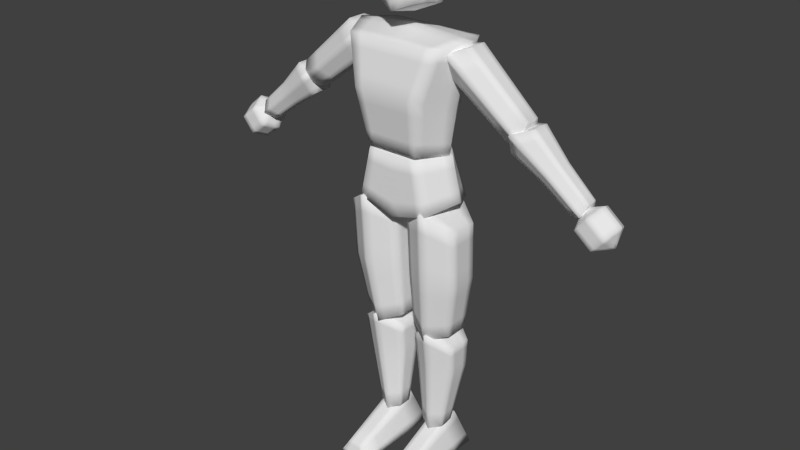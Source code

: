 # Source: testgastje.blend  (saved by Blender 2.75.0; exported with 4.5.12 LTS)
import bpy
from mathutils import Matrix  # noqa: F401  (used for matrix-valued properties, if any)

bpy.ops.wm.read_factory_settings(use_empty=True)
scene = bpy.context.scene
scene.name = 'Scene'

# ---- collections
col_collection_1 = bpy.data.collections.new('Collection 1'); scene.collection.children.link(col_collection_1)

# ---- materials (node trees are filled in below, after node groups)
mat_material = bpy.data.materials.new('Material')
mat_material.alpha_threshold = 0.0
mat_material.use_transparent_shadow = False
mat_material.roughness = 0.5
mat_material.line_color = (0.0, 0.0, 0.0, 1.0)

# ---- material node trees

# ---- world
world_world = bpy.data.worlds.new('World'); scene.world = world_world
world_world.color = (0.05088, 0.05088, 0.05088)
world_world.use_sun_shadow = False
world_world.sun_shadow_jitter_overblur = 0.0
world_world.cycles.sampling_method = 'MANUAL'
world_world.cycles.sample_map_resolution = 256

# ---- meshes
me_cube = bpy.data.meshes.new('Cube')
me_cube.from_pydata([(0.353, 0.2914, 4.584), (0.353, -0.4272, 4.584), (0.6289, 0.4272, 5.94), (0.6289, -0.4272, 5.94), (0.549, -2.98e-08, 4.528), (0.8262, -2.682e-07, 5.996), (0.351, 0.2976, 6.539), (0.351, -0.2976, 6.436), (0.351, 0.2976, 7.031), (0.351, -0.2784, 7.031), (0.3914, 0.3284, 6.733), (0.3914, -0.3284, 6.733), (0.3914, 0.0, 6.374), (0.3914, 0.0, 7.092), (0.4556, 0.0, 6.733), (0.4429, 0.3706, 5.179), (0.4429, -0.5652, 5.332), (0.6395, -1.49e-07, 5.179), (0.5993, -0.1378, 5.61), (1.441, -0.1107, 4.977), (0.6396, -0.2756, 5.886), (1.623, -0.2213, 5.076), (0.9028, -0.1378, 5.978), (1.685, -0.1107, 5.273), (0.9028, 0.1378, 5.978), (1.685, 0.1107, 5.273), (0.6396, 0.2756, 5.886), (1.623, 0.2213, 5.076), (0.5993, 0.1378, 5.61), (1.441, 0.1107, 4.977), (1.512, -0.1303, 4.874), (2.339, -0.08047, 4.305), (1.55, -0.2606, 5.135), (2.471, -0.1609, 4.376), (1.799, -0.1303, 5.223), (2.516, -0.08047, 4.52), (1.799, 0.1303, 5.223), (2.516, 0.08047, 4.52), (1.55, 0.2606, 5.135), (2.471, 0.1609, 4.376), (1.512, 0.1303, 4.874), (2.339, 0.08047, 4.305), (0.0906, -0.2411, 3.67), (0.09771, -0.105, 2.087), (0.4576, -0.4603, 3.872), (0.3808, -0.2636, 1.96), (0.8072, -0.2394, 3.641), (0.6731, -0.1036, 2.064), (0.8072, 0.1747, 3.641), (0.6731, 0.2288, 2.064), (0.4576, 0.3678, 3.872), (0.3808, 0.4014, 1.96), (0.0906, 0.1729, 3.67), (0.09771, 0.2274, 2.087), (0.1131, -0.1027, 1.888), (0.1991, -0.01938, 0.5293), (0.425, -0.289, 2.06), (0.3606, -0.1099, 0.4567), (0.7221, -0.1012, 1.864), (0.5274, -0.01859, 0.5161), (0.7221, 0.2506, 1.864), (0.5274, 0.1711, 0.5161), (0.425, 0.4147, 2.06), (0.3606, 0.2696, 0.4567), (0.1131, 0.2491, 1.888), (0.1991, 0.1703, 0.5293), (0.5024, 0.4272, 3.835), (0.5024, -0.4272, 3.835), (0.7325, -2.98e-08, 3.955), (0.3475, 0.2914, 4.532), (0.3475, -0.4272, 4.532), (0.5981, -1.49e-07, 4.532), (2.909, -3.841e-07, 4.341), (2.685, -4.322e-07, 4.526), (2.413, -4.553e-07, 4.424), (2.829, 0.2178, 4.244), (2.605, 0.2178, 4.429), (2.669, 0.2178, 4.05), (2.445, 0.2178, 4.235), (2.589, -3.736e-07, 3.953), (2.365, -4.217e-07, 4.138), (2.669, -0.2178, 4.05), (2.445, -0.2178, 4.235), (2.861, -3.811e-07, 4.055), (2.829, -0.2178, 4.244), (2.605, -0.2178, 4.429), (0.1176, 0.4549, 0.06707), (0.1715, -0.8057, 0.01629), (0.2544, 0.2695, 0.6072), (0.2814, -0.7485, 0.2095), (0.528, 0.2695, 0.6072), (0.5011, -0.7485, 0.2095), (0.6648, 0.4549, 0.06707), (0.6109, -0.8057, 0.01629), (0.09678, -0.2012, 2.878), (0.4511, -0.4071, 2.919), (0.801, -0.1995, 2.85), (0.801, 0.2074, 2.85), (0.4511, 0.4067, 2.919), (0.09678, 0.2057, 2.878), (0.6922, 0.272, 1.446), (0.6922, -0.05215, 1.446), (0.4145, -0.2192, 1.528), (0.1312, -0.05351, 1.468), (0.1312, 0.2707, 1.468), (0.4145, 0.4292, 1.528), (1.937, -0.09434, 4.605), (2.013, -0.1887, 4.754), (2.144, -0.09434, 4.857), (2.144, 0.09434, 4.857), (2.013, 0.1887, 4.754), (1.937, 0.09434, 4.605), (-0.353, 0.2914, 4.584), (-0.353, -0.4272, 4.584), (0.0, -0.4272, 4.584), (0.0, 0.2914, 4.584), (-0.6289, 0.4272, 5.94), (-0.6289, -0.4272, 5.94), (0.0, -0.4272, 5.94), (0.0, 0.4272, 5.94), (-0.549, -2.98e-08, 4.528), (0.0, 5.96e-08, 4.528), (-0.8262, -2.682e-07, 5.996), (0.0, 0.0, 6.067), (0.0, -0.4381, 6.295), (0.0, 0.3461, 6.398), (-0.351, 0.2976, 6.539), (-0.351, -0.2976, 6.436), (0.0, -0.3545, 7.116), (0.0, 0.4253, 7.146), (-0.351, 0.2976, 7.031), (-0.351, -0.2784, 7.031), (0.0, 0.4835, 6.733), (0.0, -0.4835, 6.733), (-0.3914, 0.3284, 6.733), (-0.3914, -0.3284, 6.733), (-0.3914, 0.0, 6.374), (-0.3914, 0.0, 7.092), (0.0, 0.0, 6.205), (0.0, 0.0, 7.262), (-0.4556, 0.0, 6.733), (-0.4429, 0.3706, 5.179), (-0.4429, -0.5652, 5.332), (0.0, -0.5652, 5.332), (0.0, 0.3706, 5.179), (-0.6395, -1.49e-07, 5.179), (-0.5993, -0.1378, 5.61), (-1.441, -0.1107, 4.977), (-0.6396, -0.2756, 5.886), (-1.623, -0.2213, 5.076), (-0.9028, -0.1378, 5.978), (-1.685, -0.1107, 5.273), (-0.9028, 0.1378, 5.978), (-1.685, 0.1107, 5.273), (-0.6396, 0.2756, 5.886), (-1.623, 0.2213, 5.076), (-0.5993, 0.1378, 5.61), (-1.441, 0.1107, 4.977), (-1.512, -0.1303, 4.874), (-2.339, -0.08047, 4.305), (-1.55, -0.2606, 5.135), (-2.471, -0.1609, 4.376), (-1.799, -0.1303, 5.223), (-2.516, -0.08047, 4.52), (-1.799, 0.1303, 5.223), (-2.516, 0.08047, 4.52), (-1.55, 0.2606, 5.135), (-2.471, 0.1609, 4.376), (-1.512, 0.1303, 4.874), (-2.339, 0.08047, 4.305), (-0.0906, -0.2411, 3.67), (-0.09771, -0.105, 2.087), (-0.4576, -0.4603, 3.872), (-0.3808, -0.2636, 1.96), (-0.8072, -0.2394, 3.641), (-0.6731, -0.1036, 2.064), (-0.8072, 0.1747, 3.641), (-0.6731, 0.2288, 2.064), (-0.4576, 0.3678, 3.872), (-0.3808, 0.4014, 1.96), (-0.0906, 0.1729, 3.67), (-0.09771, 0.2274, 2.087), (-0.1131, -0.1027, 1.888), (-0.1991, -0.01938, 0.5293), (-0.425, -0.289, 2.06), (-0.3606, -0.1099, 0.4567), (-0.7221, -0.1012, 1.864), (-0.5274, -0.01859, 0.5161), (-0.7221, 0.2506, 1.864), (-0.5274, 0.1711, 0.5161), (-0.425, 0.4147, 2.06), (-0.3606, 0.2696, 0.4567), (-0.1131, 0.2491, 1.888), (-0.1991, 0.1703, 0.5293), (-0.5024, 0.4272, 3.835), (-0.5024, -0.4272, 3.835), (0.0, -0.4272, 3.701), (0.0, 0.4272, 3.701), (-0.7325, -2.98e-08, 3.955), (0.0, 5.96e-08, 3.551), (-0.3475, 0.2914, 4.532), (-0.3475, -0.4272, 4.532), (0.0, -0.4272, 4.532), (0.0, 0.2914, 4.532), (-0.5981, -1.49e-07, 4.532), (-2.909, -3.841e-07, 4.341), (-2.685, -4.322e-07, 4.526), (-2.413, -4.553e-07, 4.424), (-2.829, 0.2178, 4.244), (-2.605, 0.2178, 4.429), (-2.669, 0.2178, 4.05), (-2.445, 0.2178, 4.235), (-2.589, -3.736e-07, 3.953), (-2.365, -4.217e-07, 4.138), (-2.669, -0.2178, 4.05), (-2.445, -0.2178, 4.235), (-2.861, -3.811e-07, 4.055), (-2.829, -0.2178, 4.244), (-2.605, -0.2178, 4.429), (-0.1176, 0.4549, 0.06707), (-0.1715, -0.8057, 0.01629), (-0.2544, 0.2695, 0.6072), (-0.2814, -0.7485, 0.2095), (-0.528, 0.2695, 0.6072), (-0.5011, -0.7485, 0.2095), (-0.6648, 0.4549, 0.06707), (-0.6109, -0.8057, 0.01629), (-0.09678, -0.2012, 2.878), (-0.4511, -0.4071, 2.919), (-0.801, -0.1995, 2.85), (-0.801, 0.2074, 2.85), (-0.4511, 0.4067, 2.919), (-0.09678, 0.2057, 2.878), (-0.6922, 0.272, 1.446), (-0.6922, -0.05215, 1.446), (-0.4145, -0.2192, 1.528), (-0.1312, -0.05351, 1.468), (-0.1312, 0.2707, 1.468), (-0.4145, 0.4292, 1.528), (-1.937, -0.09434, 4.605), (-2.013, -0.1887, 4.754), (-2.144, -0.09434, 4.857), (-2.144, 0.09434, 4.857), (-2.013, 0.1887, 4.754), (-1.937, 0.09434, 4.605), (0.0, -0.06787, 4.532)], [], [(4, 1, 114, 121), (5, 123, 118, 3), (17, 5, 3, 16), (16, 3, 118, 143), (15, 0, 115, 144), (0, 4, 121, 115), (2, 119, 123, 5), (15, 2, 5, 17), (132, 10, 6, 125), (14, 11, 7, 12), (11, 133, 124, 7), (138, 125, 6, 12), (13, 8, 129, 139), (129, 8, 10, 132), (13, 9, 11, 14), (9, 128, 133, 11), (124, 138, 12, 7), (8, 13, 14, 10), (9, 13, 139, 128), (10, 14, 12, 6), (4, 17, 16, 1), (1, 16, 143, 114), (2, 15, 144, 119), (0, 15, 17, 4), (18, 19, 21, 20), (20, 21, 23, 22), (18, 20, 26, 28), (22, 23, 25, 24), (23, 21, 27, 25), (24, 25, 27, 26), (21, 19, 29, 27), (28, 29, 19, 18), (26, 27, 29, 28), (20, 22, 24, 26), (106, 31, 33, 107), (107, 33, 35, 108), (30, 32, 38, 40), (108, 35, 37, 109), (35, 33, 39, 37), (109, 37, 39, 110), (33, 31, 41, 39), (111, 41, 31, 106), (110, 39, 41, 111), (32, 34, 36, 38), (94, 43, 45, 95), (95, 45, 47, 96), (42, 44, 50, 52), (96, 47, 49, 97), (47, 45, 51, 49), (97, 49, 51, 98), (45, 43, 53, 51), (99, 53, 43, 94), (98, 51, 53, 99), (44, 46, 48, 50), (103, 55, 57, 102), (102, 57, 59, 101), (54, 56, 62, 64), (101, 59, 61, 100), (59, 57, 63, 61), (100, 61, 63, 105), (57, 55, 65, 63), (104, 65, 55, 103), (105, 63, 65, 104), (56, 58, 60, 62), (68, 67, 196, 199), (69, 66, 197, 203), (66, 68, 199, 197), (68, 71, 70, 67), (67, 70, 202, 196), (66, 69, 71, 68), (75, 76, 73, 72), (77, 78, 76, 75), (79, 80, 78, 77), (81, 82, 80, 79), (84, 85, 82, 81), (76, 74, 73), (83, 75, 72), (83, 77, 75), (78, 74, 76), (83, 79, 77), (80, 74, 78), (83, 81, 79), (82, 74, 80), (83, 84, 81), (85, 74, 82), (83, 72, 84), (72, 73, 85, 84), (73, 74, 85), (86, 87, 89, 88), (88, 89, 91, 90), (89, 87, 93, 91), (90, 91, 93, 92), (86, 88, 90, 92), (87, 86, 92, 93), (42, 94, 95, 44), (44, 95, 96, 46), (46, 96, 97, 48), (48, 97, 98, 50), (52, 99, 94, 42), (50, 98, 99, 52), (64, 104, 103, 54), (54, 103, 102, 56), (56, 102, 101, 58), (60, 100, 105, 62), (62, 105, 104, 64), (58, 101, 100, 60), (30, 106, 107, 32), (32, 107, 108, 34), (34, 108, 109, 36), (36, 109, 110, 38), (40, 111, 106, 30), (38, 110, 111, 40), (120, 121, 114, 113), (122, 117, 118, 123), (145, 142, 117, 122), (142, 143, 118, 117), (141, 144, 115, 112), (112, 115, 121, 120), (116, 122, 123, 119), (141, 145, 122, 116), (132, 125, 126, 134), (140, 136, 127, 135), (135, 127, 124, 133), (138, 136, 126, 125), (137, 139, 129, 130), (129, 132, 134, 130), (137, 140, 135, 131), (131, 135, 133, 128), (124, 127, 136, 138), (130, 134, 140, 137), (131, 128, 139, 137), (134, 126, 136, 140), (120, 113, 142, 145), (113, 114, 143, 142), (116, 119, 144, 141), (112, 120, 145, 141), (146, 148, 149, 147), (148, 150, 151, 149), (146, 156, 154, 148), (150, 152, 153, 151), (151, 153, 155, 149), (152, 154, 155, 153), (149, 155, 157, 147), (156, 146, 147, 157), (154, 156, 157, 155), (148, 154, 152, 150), (239, 240, 161, 159), (240, 241, 163, 161), (158, 168, 166, 160), (241, 242, 165, 163), (163, 165, 167, 161), (242, 243, 167, 165), (161, 167, 169, 159), (244, 239, 159, 169), (243, 244, 169, 167), (160, 166, 164, 162), (227, 228, 173, 171), (228, 229, 175, 173), (170, 180, 178, 172), (229, 230, 177, 175), (175, 177, 179, 173), (230, 231, 179, 177), (173, 179, 181, 171), (232, 227, 171, 181), (231, 232, 181, 179), (172, 178, 176, 174), (236, 235, 185, 183), (235, 234, 187, 185), (182, 192, 190, 184), (234, 233, 189, 187), (187, 189, 191, 185), (233, 238, 191, 189), (185, 191, 193, 183), (237, 236, 183, 193), (238, 237, 193, 191), (184, 190, 188, 186), (198, 199, 196, 195), (200, 203, 197, 194), (194, 197, 199, 198), (198, 195, 201, 204), (195, 196, 202, 201), (194, 198, 204, 200), (208, 205, 206, 209), (210, 208, 209, 211), (212, 210, 211, 213), (214, 212, 213, 215), (217, 214, 215, 218), (209, 206, 207), (216, 205, 208), (216, 208, 210), (211, 209, 207), (216, 210, 212), (213, 211, 207), (216, 212, 214), (215, 213, 207), (216, 214, 217), (218, 215, 207), (216, 217, 205), (205, 217, 218, 206), (206, 218, 207), (219, 221, 222, 220), (221, 223, 224, 222), (222, 224, 226, 220), (223, 225, 226, 224), (219, 225, 223, 221), (220, 226, 225, 219), (170, 172, 228, 227), (172, 174, 229, 228), (174, 176, 230, 229), (176, 178, 231, 230), (180, 170, 227, 232), (178, 180, 232, 231), (192, 182, 236, 237), (182, 184, 235, 236), (184, 186, 234, 235), (188, 190, 238, 233), (190, 192, 237, 238), (186, 188, 233, 234), (158, 160, 240, 239), (160, 162, 241, 240), (162, 164, 242, 241), (164, 166, 243, 242), (168, 158, 239, 244), (166, 168, 244, 243), (245, 203, 200, 204), (71, 69, 203, 245), (70, 71, 245, 202), (202, 245, 204, 201)])
me_cube.polygons.foreach_set('use_smooth', [True] * 228)
me_cube.materials.append(mat_material)
me_cube.use_remesh_preserve_volume = False
me_cube.use_remesh_preserve_attributes = False
me_cube.use_mirror_x = True
me_cube.update()
arm_armature = bpy.data.armatures.new('Armature')  # bones are not reproduced

# ---- objects
ob_armature = bpy.data.objects.new('Armature', arm_armature)
ob_cube = bpy.data.objects.new('Cube', me_cube)

# ---- transforms, parenting, visibility, modifiers, constraints
ob_armature.location = (0.0, 0.0, 0.0)
ob_armature.show_in_front = True
ob_armature.lineart.crease_threshold = 0.0
ob_cube.location = (0.0, 0.0, 0.0)
ob_cube.lock_rotations_4d = False
ob_cube.empty_display_type = 'ARROWS'
ob_cube.lineart.crease_threshold = 0.0
ob_cube.use_mesh_mirror_x = True
_vg = ob_cube.vertex_groups.new(name='hand_L')
_vg.add([72, 73, 74, 75, 76, 77, 78, 79, 80, 81, 82, 83, 84, 85], 1.0, 'REPLACE')
_vg = ob_cube.vertex_groups.new(name='hand_R')
_vg.add([205, 206, 207, 208, 209, 210, 211, 212, 213, 214, 215, 216, 217, 218], 1.0, 'REPLACE')
_vg = ob_cube.vertex_groups.new(name='lowerarm_L')
_vg.add([30, 31, 32, 33, 34, 35, 36, 37, 38, 39, 40, 41, 106, 107, 108, 109, 110, 111], 1.0, 'REPLACE')
_vg = ob_cube.vertex_groups.new(name='lowerarm_R')
_vg.add([158, 159, 160, 161, 162, 163, 164, 165, 166, 167, 168, 169, 239, 240, 241, 242, 243, 244], 1.0, 'REPLACE')
_vg = ob_cube.vertex_groups.new(name='upperarm_L')
_vg.add([18, 19, 20, 21, 22, 23, 24, 25, 26, 27, 28, 29], 1.0, 'REPLACE')
_vg = ob_cube.vertex_groups.new(name='upperarm_R')
_vg.add([146, 147, 148, 149, 150, 151, 152, 153, 154, 155, 156, 157], 1.0, 'REPLACE')
_vg = ob_cube.vertex_groups.new(name='lowerspine')
for _i, _w in zip([0, 1, 2, 3, 4, 5, 15, 16, 17, 18, 20, 22, 24, 26, 28, 112, 113, 114, 115, 116, 117, 118, 119, 120, 121, 122, 123, 141, 142, 143, 144, 145, 146, 148, 150, 152, 154, 156], [1.0, 1.0, 0.0, 0.0, 1.0, 0.0, 0.0, 0.0, 0.0, 0.0, 0.0, 0.0, 0.0, 0.0, 0.0, 1.0, 1.0, 1.0, 1.0, 0.0, 0.0, 0.0, 0.0, 1.0, 1.0, 0.0, 0.0, 0.0, 0.0, 0.0, 0.0, 0.0, 0.0, 0.0, 0.0, 0.0, 0.0, 0.0]): _vg.add([_i], _w, 'REPLACE')
_vg = ob_cube.vertex_groups.new(name='head')
_vg.add([6, 7, 8, 9, 10, 11, 12, 13, 14, 124, 125, 126, 127, 128, 129, 130, 131, 132, 133, 134, 135, 136, 137, 138, 139, 140], 1.0, 'REPLACE')
_vg = ob_cube.vertex_groups.new(name='hipbone')
_vg.add([66, 67, 68, 69, 70, 71, 194, 195, 196, 197, 198, 199, 200, 201, 202, 203, 204, 245], 1.0, 'REPLACE')
_vg = ob_cube.vertex_groups.new(name='upperleg_L')
_vg.add([42, 43, 44, 45, 46, 47, 48, 49, 50, 51, 52, 53, 94, 95, 96, 97, 98, 99], 1.0, 'REPLACE')
_vg = ob_cube.vertex_groups.new(name='upperleg_R')
_vg.add([170, 171, 172, 173, 174, 175, 176, 177, 178, 179, 180, 181, 227, 228, 229, 230, 231, 232], 1.0, 'REPLACE')
_vg = ob_cube.vertex_groups.new(name='lowerleg_L')
_vg.add([54, 55, 56, 57, 58, 59, 60, 61, 62, 63, 64, 65, 100, 101, 102, 103, 104, 105], 1.0, 'REPLACE')
_vg = ob_cube.vertex_groups.new(name='lowerleg_R')
_vg.add([182, 183, 184, 185, 186, 187, 188, 189, 190, 191, 192, 193, 233, 234, 235, 236, 237, 238], 1.0, 'REPLACE')
_vg = ob_cube.vertex_groups.new(name='foot_L')
_vg.add([86, 87, 88, 89, 90, 91, 92, 93], 1.0, 'REPLACE')
_vg = ob_cube.vertex_groups.new(name='foot_R')
_vg.add([219, 220, 221, 222, 223, 224, 225, 226], 1.0, 'REPLACE')
_vg = ob_cube.vertex_groups.new(name='upperspine')
_vg.add([2, 3, 5, 15, 16, 17, 116, 117, 118, 119, 122, 123, 141, 142, 143, 144, 145], 1.0, 'REPLACE')
_m = ob_cube.modifiers.new('Armature', 'ARMATURE')
_m.object = ob_armature
_m.use_bone_envelopes = True
_m = ob_cube.modifiers.new('Subsurf', 'SUBSURF')
_m.uv_smooth = 'PRESERVE_CORNERS'
_m.quality = 2
_m.subdivision_type = 'SIMPLE'
_m.show_only_control_edges = False

# ---- collection membership
col_collection_1.objects.link(ob_armature)
col_collection_1.objects.link(ob_cube)

# ---- scene / render settings (as saved in the file)
scene.frame_start = 0; scene.frame_end = 13; scene.frame_set(0)
scene.render.engine = 'BLENDER_EEVEE_NEXT'
scene.render.image_settings.color_mode = 'RGB'
scene.render.image_settings.compression = 90
scene.render.resolution_percentage = 50
scene.render.dither_intensity = 0.0
scene.render.bake_margin = 2
scene.render.bake_bias = 0.0
scene.cycles.use_denoising = False
scene.cycles.samples = 10
scene.cycles.sampling_pattern = 'TABULATED_SOBOL'
scene.cycles.light_sampling_threshold = 0.0
scene.cycles.use_adaptive_sampling = False
scene.cycles.use_light_tree = False
scene.cycles.blur_glossy = 0.0
scene.cycles.volume_bounces = 1
scene.cycles.pixel_filter_type = 'GAUSSIAN'
scene.cycles.sample_clamp_indirect = 0.0
scene.view_settings.view_transform = 'Standard'
bpy.context.view_layer.update()

# ---- added for rendering (the .blend has no active camera and no usable light): camera, sun
cam_auto = bpy.data.cameras.new('AutoCamera')
cam_auto.lens = 50.0
cam_auto.sensor_width = 36.0
cam_auto.clip_end = 1000.0
ob_auto_camera = bpy.data.objects.new('AutoCamera', cam_auto)
scene.collection.objects.link(ob_auto_camera)
ob_auto_camera.location = (7.91692, -9.76934, 9.85687)
ob_auto_camera.rotation_euler = (1.09748, -7.21219e-08, 0.694738)
scene.camera = ob_auto_camera
light_auto_sun = bpy.data.lights.new('AutoSun', 'SUN')
light_auto_sun.energy = 3.0
light_auto_sun.angle = 0.0523599
ob_auto_sun = bpy.data.objects.new('AutoSun', light_auto_sun)
scene.collection.objects.link(ob_auto_sun)
ob_auto_sun.rotation_euler = (0.872665, 0.174533, 0.523599)
bpy.context.view_layer.update()
